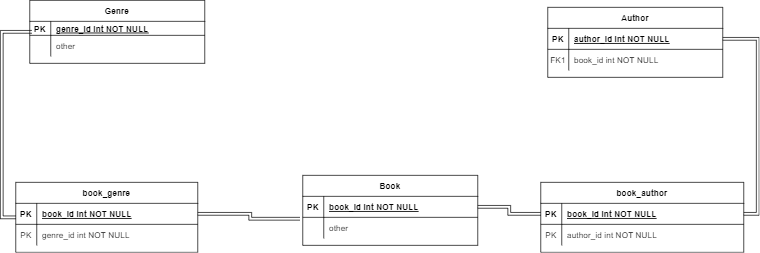

The diagram above was exported from draw.io. Its source (the exported page's mxGraphModel, read from the mxfile embedded in the PNG):
<mxGraphModel dx="2272" dy="754" grid="1" gridSize="10" guides="1" tooltips="1" connect="1" arrows="1" fold="1" page="1" pageScale="1" pageWidth="850" pageHeight="1100" math="0" shadow="0" extFonts="Permanent Marker^https://fonts.googleapis.com/css?family=Permanent+Marker">
  <root>
    <mxCell id="0" />
    <mxCell id="1" parent="0" />
    <mxCell id="C-vyLk0tnHw3VtMMgP7b-2" value="Author" style="shape=table;startSize=30;container=1;collapsible=1;childLayout=tableLayout;fixedRows=1;rowLines=0;fontStyle=1;align=center;resizeLast=1;" parent="1" vertex="1">
      <mxGeometry x="640" y="130" width="250" height="100" as="geometry" />
    </mxCell>
    <mxCell id="C-vyLk0tnHw3VtMMgP7b-3" value="" style="shape=partialRectangle;collapsible=0;dropTarget=0;pointerEvents=0;fillColor=none;points=[[0,0.5],[1,0.5]];portConstraint=eastwest;top=0;left=0;right=0;bottom=1;" parent="C-vyLk0tnHw3VtMMgP7b-2" vertex="1">
      <mxGeometry y="30" width="250" height="30" as="geometry" />
    </mxCell>
    <mxCell id="C-vyLk0tnHw3VtMMgP7b-4" value="PK" style="shape=partialRectangle;overflow=hidden;connectable=0;fillColor=none;top=0;left=0;bottom=0;right=0;fontStyle=1;" parent="C-vyLk0tnHw3VtMMgP7b-3" vertex="1">
      <mxGeometry width="30" height="30" as="geometry">
        <mxRectangle width="30" height="30" as="alternateBounds" />
      </mxGeometry>
    </mxCell>
    <mxCell id="C-vyLk0tnHw3VtMMgP7b-5" value="author_id int NOT NULL " style="shape=partialRectangle;overflow=hidden;connectable=0;fillColor=none;top=0;left=0;bottom=0;right=0;align=left;spacingLeft=6;fontStyle=5;" parent="C-vyLk0tnHw3VtMMgP7b-3" vertex="1">
      <mxGeometry x="30" width="220" height="30" as="geometry">
        <mxRectangle width="220" height="30" as="alternateBounds" />
      </mxGeometry>
    </mxCell>
    <mxCell id="C-vyLk0tnHw3VtMMgP7b-6" value="" style="shape=partialRectangle;collapsible=0;dropTarget=0;pointerEvents=0;fillColor=none;points=[[0,0.5],[1,0.5]];portConstraint=eastwest;top=0;left=0;right=0;bottom=0;" parent="C-vyLk0tnHw3VtMMgP7b-2" vertex="1">
      <mxGeometry y="60" width="250" height="30" as="geometry" />
    </mxCell>
    <mxCell id="C-vyLk0tnHw3VtMMgP7b-7" value="FK1" style="shape=partialRectangle;overflow=hidden;connectable=0;fillColor=none;top=0;left=0;bottom=0;right=0;" parent="C-vyLk0tnHw3VtMMgP7b-6" vertex="1">
      <mxGeometry width="30" height="30" as="geometry">
        <mxRectangle width="30" height="30" as="alternateBounds" />
      </mxGeometry>
    </mxCell>
    <mxCell id="C-vyLk0tnHw3VtMMgP7b-8" value="book_id int NOT NULL" style="shape=partialRectangle;overflow=hidden;connectable=0;fillColor=none;top=0;left=0;bottom=0;right=0;align=left;spacingLeft=6;" parent="C-vyLk0tnHw3VtMMgP7b-6" vertex="1">
      <mxGeometry x="30" width="220" height="30" as="geometry">
        <mxRectangle width="220" height="30" as="alternateBounds" />
      </mxGeometry>
    </mxCell>
    <mxCell id="C-vyLk0tnHw3VtMMgP7b-13" value="Genre" style="shape=table;startSize=30;container=1;collapsible=1;childLayout=tableLayout;fixedRows=1;rowLines=0;fontStyle=1;align=center;resizeLast=1;" parent="1" vertex="1">
      <mxGeometry x="-100" y="120" width="250" height="90" as="geometry" />
    </mxCell>
    <mxCell id="C-vyLk0tnHw3VtMMgP7b-14" value="" style="shape=partialRectangle;collapsible=0;dropTarget=0;pointerEvents=0;fillColor=none;points=[[0,0.5],[1,0.5]];portConstraint=eastwest;top=0;left=0;right=0;bottom=1;" parent="C-vyLk0tnHw3VtMMgP7b-13" vertex="1">
      <mxGeometry y="30" width="250" height="20" as="geometry" />
    </mxCell>
    <mxCell id="C-vyLk0tnHw3VtMMgP7b-15" value="PK" style="shape=partialRectangle;overflow=hidden;connectable=0;fillColor=none;top=0;left=0;bottom=0;right=0;fontStyle=1;" parent="C-vyLk0tnHw3VtMMgP7b-14" vertex="1">
      <mxGeometry width="30" height="20" as="geometry">
        <mxRectangle width="30" height="20" as="alternateBounds" />
      </mxGeometry>
    </mxCell>
    <mxCell id="C-vyLk0tnHw3VtMMgP7b-16" value="genre_id int NOT NULL " style="shape=partialRectangle;overflow=hidden;connectable=0;fillColor=none;top=0;left=0;bottom=0;right=0;align=left;spacingLeft=6;fontStyle=5;" parent="C-vyLk0tnHw3VtMMgP7b-14" vertex="1">
      <mxGeometry x="30" width="220" height="20" as="geometry">
        <mxRectangle width="220" height="20" as="alternateBounds" />
      </mxGeometry>
    </mxCell>
    <mxCell id="C-vyLk0tnHw3VtMMgP7b-17" value="" style="shape=partialRectangle;collapsible=0;dropTarget=0;pointerEvents=0;fillColor=none;points=[[0,0.5],[1,0.5]];portConstraint=eastwest;top=0;left=0;right=0;bottom=0;" parent="C-vyLk0tnHw3VtMMgP7b-13" vertex="1">
      <mxGeometry y="50" width="250" height="30" as="geometry" />
    </mxCell>
    <mxCell id="C-vyLk0tnHw3VtMMgP7b-18" value="" style="shape=partialRectangle;overflow=hidden;connectable=0;fillColor=none;top=0;left=0;bottom=0;right=0;" parent="C-vyLk0tnHw3VtMMgP7b-17" vertex="1">
      <mxGeometry width="30" height="30" as="geometry">
        <mxRectangle width="30" height="30" as="alternateBounds" />
      </mxGeometry>
    </mxCell>
    <mxCell id="C-vyLk0tnHw3VtMMgP7b-19" value="other" style="shape=partialRectangle;overflow=hidden;connectable=0;fillColor=none;top=0;left=0;bottom=0;right=0;align=left;spacingLeft=6;" parent="C-vyLk0tnHw3VtMMgP7b-17" vertex="1">
      <mxGeometry x="30" width="220" height="30" as="geometry">
        <mxRectangle width="220" height="30" as="alternateBounds" />
      </mxGeometry>
    </mxCell>
    <mxCell id="C-vyLk0tnHw3VtMMgP7b-23" value="Book" style="shape=table;startSize=30;container=1;collapsible=1;childLayout=tableLayout;fixedRows=1;rowLines=0;fontStyle=1;align=center;resizeLast=1;" parent="1" vertex="1">
      <mxGeometry x="290" y="370" width="250" height="100" as="geometry" />
    </mxCell>
    <mxCell id="C-vyLk0tnHw3VtMMgP7b-24" value="" style="shape=partialRectangle;collapsible=0;dropTarget=0;pointerEvents=0;fillColor=none;points=[[0,0.5],[1,0.5]];portConstraint=eastwest;top=0;left=0;right=0;bottom=1;" parent="C-vyLk0tnHw3VtMMgP7b-23" vertex="1">
      <mxGeometry y="30" width="250" height="30" as="geometry" />
    </mxCell>
    <mxCell id="C-vyLk0tnHw3VtMMgP7b-25" value="PK" style="shape=partialRectangle;overflow=hidden;connectable=0;fillColor=none;top=0;left=0;bottom=0;right=0;fontStyle=1;" parent="C-vyLk0tnHw3VtMMgP7b-24" vertex="1">
      <mxGeometry width="30" height="30" as="geometry">
        <mxRectangle width="30" height="30" as="alternateBounds" />
      </mxGeometry>
    </mxCell>
    <mxCell id="C-vyLk0tnHw3VtMMgP7b-26" value="book_id int NOT NULL " style="shape=partialRectangle;overflow=hidden;connectable=0;fillColor=none;top=0;left=0;bottom=0;right=0;align=left;spacingLeft=6;fontStyle=5;" parent="C-vyLk0tnHw3VtMMgP7b-24" vertex="1">
      <mxGeometry x="30" width="220" height="30" as="geometry">
        <mxRectangle width="220" height="30" as="alternateBounds" />
      </mxGeometry>
    </mxCell>
    <mxCell id="C-vyLk0tnHw3VtMMgP7b-27" value="" style="shape=partialRectangle;collapsible=0;dropTarget=0;pointerEvents=0;fillColor=none;points=[[0,0.5],[1,0.5]];portConstraint=eastwest;top=0;left=0;right=0;bottom=0;" parent="C-vyLk0tnHw3VtMMgP7b-23" vertex="1">
      <mxGeometry y="60" width="250" height="30" as="geometry" />
    </mxCell>
    <mxCell id="C-vyLk0tnHw3VtMMgP7b-28" value="" style="shape=partialRectangle;overflow=hidden;connectable=0;fillColor=none;top=0;left=0;bottom=0;right=0;" parent="C-vyLk0tnHw3VtMMgP7b-27" vertex="1">
      <mxGeometry width="30" height="30" as="geometry">
        <mxRectangle width="30" height="30" as="alternateBounds" />
      </mxGeometry>
    </mxCell>
    <mxCell id="C-vyLk0tnHw3VtMMgP7b-29" value="other" style="shape=partialRectangle;overflow=hidden;connectable=0;fillColor=none;top=0;left=0;bottom=0;right=0;align=left;spacingLeft=6;" parent="C-vyLk0tnHw3VtMMgP7b-27" vertex="1">
      <mxGeometry x="30" width="220" height="30" as="geometry">
        <mxRectangle width="220" height="30" as="alternateBounds" />
      </mxGeometry>
    </mxCell>
    <mxCell id="2qwNfgK9-SyLqd-zupP5-1" value="book_author" style="shape=table;startSize=30;container=1;collapsible=1;childLayout=tableLayout;fixedRows=1;rowLines=0;fontStyle=1;align=center;resizeLast=1;" vertex="1" parent="1">
      <mxGeometry x="630" y="380" width="290" height="100" as="geometry" />
    </mxCell>
    <mxCell id="2qwNfgK9-SyLqd-zupP5-2" value="" style="shape=partialRectangle;collapsible=0;dropTarget=0;pointerEvents=0;fillColor=none;points=[[0,0.5],[1,0.5]];portConstraint=eastwest;top=0;left=0;right=0;bottom=1;" vertex="1" parent="2qwNfgK9-SyLqd-zupP5-1">
      <mxGeometry y="30" width="290" height="30" as="geometry" />
    </mxCell>
    <mxCell id="2qwNfgK9-SyLqd-zupP5-3" value="PK" style="shape=partialRectangle;overflow=hidden;connectable=0;fillColor=none;top=0;left=0;bottom=0;right=0;fontStyle=1;" vertex="1" parent="2qwNfgK9-SyLqd-zupP5-2">
      <mxGeometry width="30" height="30" as="geometry">
        <mxRectangle width="30" height="30" as="alternateBounds" />
      </mxGeometry>
    </mxCell>
    <mxCell id="2qwNfgK9-SyLqd-zupP5-4" value="book_id int NOT NULL " style="shape=partialRectangle;overflow=hidden;connectable=0;fillColor=none;top=0;left=0;bottom=0;right=0;align=left;spacingLeft=6;fontStyle=5;" vertex="1" parent="2qwNfgK9-SyLqd-zupP5-2">
      <mxGeometry x="30" width="260" height="30" as="geometry">
        <mxRectangle width="260" height="30" as="alternateBounds" />
      </mxGeometry>
    </mxCell>
    <mxCell id="2qwNfgK9-SyLqd-zupP5-5" value="" style="shape=partialRectangle;collapsible=0;dropTarget=0;pointerEvents=0;fillColor=none;points=[[0,0.5],[1,0.5]];portConstraint=eastwest;top=0;left=0;right=0;bottom=0;" vertex="1" parent="2qwNfgK9-SyLqd-zupP5-1">
      <mxGeometry y="60" width="290" height="30" as="geometry" />
    </mxCell>
    <mxCell id="2qwNfgK9-SyLqd-zupP5-6" value="PK" style="shape=partialRectangle;overflow=hidden;connectable=0;fillColor=none;top=0;left=0;bottom=0;right=0;" vertex="1" parent="2qwNfgK9-SyLqd-zupP5-5">
      <mxGeometry width="30" height="30" as="geometry">
        <mxRectangle width="30" height="30" as="alternateBounds" />
      </mxGeometry>
    </mxCell>
    <mxCell id="2qwNfgK9-SyLqd-zupP5-7" value="author_id int NOT NULL" style="shape=partialRectangle;overflow=hidden;connectable=0;fillColor=none;top=0;left=0;bottom=0;right=0;align=left;spacingLeft=6;" vertex="1" parent="2qwNfgK9-SyLqd-zupP5-5">
      <mxGeometry x="30" width="260" height="30" as="geometry">
        <mxRectangle width="260" height="30" as="alternateBounds" />
      </mxGeometry>
    </mxCell>
    <mxCell id="2qwNfgK9-SyLqd-zupP5-24" style="edgeStyle=orthogonalEdgeStyle;shape=link;rounded=0;orthogonalLoop=1;jettySize=auto;html=1;entryX=0.012;entryY=-0.167;entryDx=0;entryDy=0;entryPerimeter=0;" edge="1" parent="1" source="2qwNfgK9-SyLqd-zupP5-8" target="C-vyLk0tnHw3VtMMgP7b-17">
      <mxGeometry relative="1" as="geometry">
        <Array as="points">
          <mxPoint x="-140" y="430" />
          <mxPoint x="-140" y="165" />
        </Array>
      </mxGeometry>
    </mxCell>
    <mxCell id="2qwNfgK9-SyLqd-zupP5-8" value="book_genre" style="shape=table;startSize=30;container=1;collapsible=1;childLayout=tableLayout;fixedRows=1;rowLines=0;fontStyle=1;align=center;resizeLast=1;" vertex="1" parent="1">
      <mxGeometry x="-120" y="380" width="260" height="100" as="geometry" />
    </mxCell>
    <mxCell id="2qwNfgK9-SyLqd-zupP5-9" value="" style="shape=partialRectangle;collapsible=0;dropTarget=0;pointerEvents=0;fillColor=none;points=[[0,0.5],[1,0.5]];portConstraint=eastwest;top=0;left=0;right=0;bottom=1;" vertex="1" parent="2qwNfgK9-SyLqd-zupP5-8">
      <mxGeometry y="30" width="260" height="30" as="geometry" />
    </mxCell>
    <mxCell id="2qwNfgK9-SyLqd-zupP5-10" value="PK" style="shape=partialRectangle;overflow=hidden;connectable=0;fillColor=none;top=0;left=0;bottom=0;right=0;fontStyle=1;" vertex="1" parent="2qwNfgK9-SyLqd-zupP5-9">
      <mxGeometry width="30" height="30" as="geometry">
        <mxRectangle width="30" height="30" as="alternateBounds" />
      </mxGeometry>
    </mxCell>
    <mxCell id="2qwNfgK9-SyLqd-zupP5-11" value="book_id int NOT NULL" style="shape=partialRectangle;overflow=hidden;connectable=0;fillColor=none;top=0;left=0;bottom=0;right=0;align=left;spacingLeft=6;fontStyle=5;" vertex="1" parent="2qwNfgK9-SyLqd-zupP5-9">
      <mxGeometry x="30" width="230" height="30" as="geometry">
        <mxRectangle width="230" height="30" as="alternateBounds" />
      </mxGeometry>
    </mxCell>
    <mxCell id="2qwNfgK9-SyLqd-zupP5-12" value="" style="shape=partialRectangle;collapsible=0;dropTarget=0;pointerEvents=0;fillColor=none;points=[[0,0.5],[1,0.5]];portConstraint=eastwest;top=0;left=0;right=0;bottom=0;" vertex="1" parent="2qwNfgK9-SyLqd-zupP5-8">
      <mxGeometry y="60" width="260" height="30" as="geometry" />
    </mxCell>
    <mxCell id="2qwNfgK9-SyLqd-zupP5-13" value="PK" style="shape=partialRectangle;overflow=hidden;connectable=0;fillColor=none;top=0;left=0;bottom=0;right=0;" vertex="1" parent="2qwNfgK9-SyLqd-zupP5-12">
      <mxGeometry width="30" height="30" as="geometry">
        <mxRectangle width="30" height="30" as="alternateBounds" />
      </mxGeometry>
    </mxCell>
    <mxCell id="2qwNfgK9-SyLqd-zupP5-14" value="genre_id int NOT NULL" style="shape=partialRectangle;overflow=hidden;connectable=0;fillColor=none;top=0;left=0;bottom=0;right=0;align=left;spacingLeft=6;" vertex="1" parent="2qwNfgK9-SyLqd-zupP5-12">
      <mxGeometry x="30" width="230" height="30" as="geometry">
        <mxRectangle width="230" height="30" as="alternateBounds" />
      </mxGeometry>
    </mxCell>
    <mxCell id="2qwNfgK9-SyLqd-zupP5-17" style="edgeStyle=orthogonalEdgeStyle;rounded=0;orthogonalLoop=1;jettySize=auto;html=1;exitX=1;exitY=0.5;exitDx=0;exitDy=0;entryX=0;entryY=0.5;entryDx=0;entryDy=0;shape=link;" edge="1" parent="1" source="C-vyLk0tnHw3VtMMgP7b-24" target="2qwNfgK9-SyLqd-zupP5-2">
      <mxGeometry relative="1" as="geometry" />
    </mxCell>
    <mxCell id="2qwNfgK9-SyLqd-zupP5-19" style="edgeStyle=orthogonalEdgeStyle;rounded=0;orthogonalLoop=1;jettySize=auto;html=1;exitX=1;exitY=0.5;exitDx=0;exitDy=0;entryX=1;entryY=0.5;entryDx=0;entryDy=0;shape=link;" edge="1" parent="1" source="2qwNfgK9-SyLqd-zupP5-2" target="C-vyLk0tnHw3VtMMgP7b-3">
      <mxGeometry relative="1" as="geometry" />
    </mxCell>
    <mxCell id="2qwNfgK9-SyLqd-zupP5-22" style="edgeStyle=orthogonalEdgeStyle;rounded=0;orthogonalLoop=1;jettySize=auto;html=1;exitX=1;exitY=0.5;exitDx=0;exitDy=0;entryX=-0.016;entryY=0.067;entryDx=0;entryDy=0;entryPerimeter=0;shape=link;" edge="1" parent="1" source="2qwNfgK9-SyLqd-zupP5-9" target="C-vyLk0tnHw3VtMMgP7b-27">
      <mxGeometry relative="1" as="geometry" />
    </mxCell>
  </root>
</mxGraphModel>